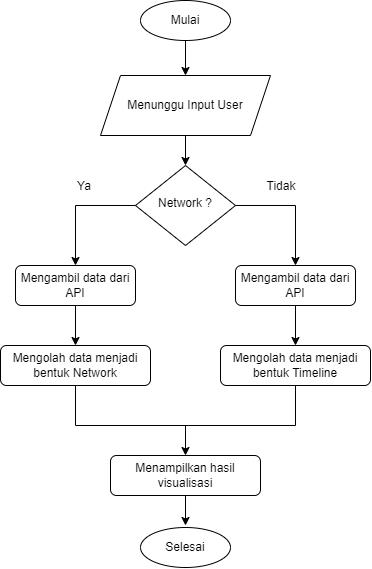

The diagram above was exported from draw.io. Its source (the exported page's mxGraphModel, read from the mxfile embedded in the PNG):
<mxGraphModel dx="865" dy="449" grid="1" gridSize="10" guides="1" tooltips="1" connect="1" arrows="1" fold="1" page="1" pageScale="1" pageWidth="827" pageHeight="1169" math="0" shadow="0">
  <root>
    <mxCell id="WIyWlLk6GJQsqaUBKTNV-0" />
    <mxCell id="WIyWlLk6GJQsqaUBKTNV-1" parent="WIyWlLk6GJQsqaUBKTNV-0" />
    <mxCell id="WIyWlLk6GJQsqaUBKTNV-6" value="Network ?" style="rhombus;whiteSpace=wrap;html=1;shadow=0;fontFamily=Helvetica;fontSize=12;align=center;strokeWidth=1;spacing=6;spacingTop=-4;" parent="WIyWlLk6GJQsqaUBKTNV-1" vertex="1">
      <mxGeometry x="250" y="230" width="100" height="80" as="geometry" />
    </mxCell>
    <mxCell id="WIyWlLk6GJQsqaUBKTNV-7" value="Mengambil data dari API" style="rounded=1;whiteSpace=wrap;html=1;fontSize=12;glass=0;strokeWidth=1;shadow=0;" parent="WIyWlLk6GJQsqaUBKTNV-1" vertex="1">
      <mxGeometry x="350" y="330" width="120" height="40" as="geometry" />
    </mxCell>
    <mxCell id="WIyWlLk6GJQsqaUBKTNV-11" value="Mengambil data dari API" style="rounded=1;whiteSpace=wrap;html=1;fontSize=12;glass=0;strokeWidth=1;shadow=0;" parent="WIyWlLk6GJQsqaUBKTNV-1" vertex="1">
      <mxGeometry x="130" y="330" width="120" height="40" as="geometry" />
    </mxCell>
    <mxCell id="eFULTufH43hCBGh3CHkZ-0" value="Mulai" style="ellipse;whiteSpace=wrap;html=1;" vertex="1" parent="WIyWlLk6GJQsqaUBKTNV-1">
      <mxGeometry x="255" y="65" width="90" height="40" as="geometry" />
    </mxCell>
    <mxCell id="eFULTufH43hCBGh3CHkZ-1" value="" style="endArrow=classic;html=1;rounded=0;entryX=0.5;entryY=0;entryDx=0;entryDy=0;exitX=0.5;exitY=1;exitDx=0;exitDy=0;" edge="1" parent="WIyWlLk6GJQsqaUBKTNV-1" source="eFULTufH43hCBGh3CHkZ-0">
      <mxGeometry width="50" height="50" relative="1" as="geometry">
        <mxPoint x="390" y="300" as="sourcePoint" />
        <mxPoint x="300" y="140" as="targetPoint" />
      </mxGeometry>
    </mxCell>
    <mxCell id="eFULTufH43hCBGh3CHkZ-3" value="&lt;span&gt;Menunggu Input User&lt;/span&gt;" style="shape=parallelogram;perimeter=parallelogramPerimeter;whiteSpace=wrap;html=1;fixedSize=1;" vertex="1" parent="WIyWlLk6GJQsqaUBKTNV-1">
      <mxGeometry x="215" y="140" width="170" height="60" as="geometry" />
    </mxCell>
    <mxCell id="eFULTufH43hCBGh3CHkZ-4" value="" style="endArrow=classic;html=1;rounded=0;entryX=0.5;entryY=0;entryDx=0;entryDy=0;exitX=0.5;exitY=1;exitDx=0;exitDy=0;" edge="1" parent="WIyWlLk6GJQsqaUBKTNV-1" source="eFULTufH43hCBGh3CHkZ-3" target="WIyWlLk6GJQsqaUBKTNV-6">
      <mxGeometry width="50" height="50" relative="1" as="geometry">
        <mxPoint x="310" y="110" as="sourcePoint" />
        <mxPoint x="310" y="150" as="targetPoint" />
      </mxGeometry>
    </mxCell>
    <mxCell id="eFULTufH43hCBGh3CHkZ-7" value="" style="endArrow=classic;html=1;rounded=0;exitX=0;exitY=0.5;exitDx=0;exitDy=0;entryX=0.5;entryY=0;entryDx=0;entryDy=0;" edge="1" parent="WIyWlLk6GJQsqaUBKTNV-1" source="WIyWlLk6GJQsqaUBKTNV-6" target="WIyWlLk6GJQsqaUBKTNV-11">
      <mxGeometry width="50" height="50" relative="1" as="geometry">
        <mxPoint x="390" y="300" as="sourcePoint" />
        <mxPoint x="440" y="250" as="targetPoint" />
        <Array as="points">
          <mxPoint x="190" y="270" />
        </Array>
      </mxGeometry>
    </mxCell>
    <mxCell id="eFULTufH43hCBGh3CHkZ-8" value="" style="endArrow=classic;html=1;rounded=0;exitX=1;exitY=0.5;exitDx=0;exitDy=0;entryX=0.5;entryY=0;entryDx=0;entryDy=0;" edge="1" parent="WIyWlLk6GJQsqaUBKTNV-1" source="WIyWlLk6GJQsqaUBKTNV-6" target="WIyWlLk6GJQsqaUBKTNV-7">
      <mxGeometry width="50" height="50" relative="1" as="geometry">
        <mxPoint x="260" y="280" as="sourcePoint" />
        <mxPoint x="200" y="360" as="targetPoint" />
        <Array as="points">
          <mxPoint x="410" y="270" />
        </Array>
      </mxGeometry>
    </mxCell>
    <mxCell id="eFULTufH43hCBGh3CHkZ-9" value="" style="endArrow=classic;html=1;rounded=0;exitX=0.5;exitY=1;exitDx=0;exitDy=0;" edge="1" parent="WIyWlLk6GJQsqaUBKTNV-1" source="WIyWlLk6GJQsqaUBKTNV-11">
      <mxGeometry width="50" height="50" relative="1" as="geometry">
        <mxPoint x="390" y="300" as="sourcePoint" />
        <mxPoint x="190" y="410" as="targetPoint" />
      </mxGeometry>
    </mxCell>
    <mxCell id="eFULTufH43hCBGh3CHkZ-10" value="" style="endArrow=classic;html=1;rounded=0;exitX=0.5;exitY=1;exitDx=0;exitDy=0;" edge="1" parent="WIyWlLk6GJQsqaUBKTNV-1" source="WIyWlLk6GJQsqaUBKTNV-7">
      <mxGeometry width="50" height="50" relative="1" as="geometry">
        <mxPoint x="200" y="380" as="sourcePoint" />
        <mxPoint x="410" y="410" as="targetPoint" />
      </mxGeometry>
    </mxCell>
    <mxCell id="eFULTufH43hCBGh3CHkZ-11" value="Mengolah data menjadi bentuk Network" style="rounded=1;whiteSpace=wrap;html=1;fontSize=12;glass=0;strokeWidth=1;shadow=0;" vertex="1" parent="WIyWlLk6GJQsqaUBKTNV-1">
      <mxGeometry x="115" y="410" width="150" height="40" as="geometry" />
    </mxCell>
    <mxCell id="eFULTufH43hCBGh3CHkZ-13" value="Ya" style="text;html=1;strokeColor=none;fillColor=none;align=center;verticalAlign=middle;whiteSpace=wrap;rounded=0;" vertex="1" parent="WIyWlLk6GJQsqaUBKTNV-1">
      <mxGeometry x="169" y="236" width="60" height="30" as="geometry" />
    </mxCell>
    <mxCell id="eFULTufH43hCBGh3CHkZ-15" value="Tidak" style="text;html=1;strokeColor=none;fillColor=none;align=center;verticalAlign=middle;whiteSpace=wrap;rounded=0;" vertex="1" parent="WIyWlLk6GJQsqaUBKTNV-1">
      <mxGeometry x="366" y="236" width="60" height="30" as="geometry" />
    </mxCell>
    <mxCell id="eFULTufH43hCBGh3CHkZ-17" value="Mengolah data menjadi bentuk Timeline" style="rounded=1;whiteSpace=wrap;html=1;fontSize=12;glass=0;strokeWidth=1;shadow=0;" vertex="1" parent="WIyWlLk6GJQsqaUBKTNV-1">
      <mxGeometry x="335" y="410" width="150" height="40" as="geometry" />
    </mxCell>
    <mxCell id="eFULTufH43hCBGh3CHkZ-19" value="" style="endArrow=none;html=1;rounded=0;entryX=0.5;entryY=1;entryDx=0;entryDy=0;" edge="1" parent="WIyWlLk6GJQsqaUBKTNV-1" target="eFULTufH43hCBGh3CHkZ-11">
      <mxGeometry width="50" height="50" relative="1" as="geometry">
        <mxPoint x="190" y="490" as="sourcePoint" />
        <mxPoint x="360" y="440" as="targetPoint" />
      </mxGeometry>
    </mxCell>
    <mxCell id="eFULTufH43hCBGh3CHkZ-20" value="" style="endArrow=none;html=1;rounded=0;entryX=0.5;entryY=1;entryDx=0;entryDy=0;" edge="1" parent="WIyWlLk6GJQsqaUBKTNV-1" target="eFULTufH43hCBGh3CHkZ-17">
      <mxGeometry width="50" height="50" relative="1" as="geometry">
        <mxPoint x="410" y="490" as="sourcePoint" />
        <mxPoint x="200" y="460" as="targetPoint" />
      </mxGeometry>
    </mxCell>
    <mxCell id="eFULTufH43hCBGh3CHkZ-21" value="" style="endArrow=none;html=1;rounded=0;" edge="1" parent="WIyWlLk6GJQsqaUBKTNV-1">
      <mxGeometry width="50" height="50" relative="1" as="geometry">
        <mxPoint x="190" y="490" as="sourcePoint" />
        <mxPoint x="410" y="490" as="targetPoint" />
      </mxGeometry>
    </mxCell>
    <mxCell id="eFULTufH43hCBGh3CHkZ-22" value="" style="endArrow=classic;html=1;rounded=0;entryX=0.5;entryY=0;entryDx=0;entryDy=0;" edge="1" parent="WIyWlLk6GJQsqaUBKTNV-1" target="eFULTufH43hCBGh3CHkZ-23">
      <mxGeometry width="50" height="50" relative="1" as="geometry">
        <mxPoint x="300" y="490" as="sourcePoint" />
        <mxPoint x="310" y="520" as="targetPoint" />
      </mxGeometry>
    </mxCell>
    <mxCell id="eFULTufH43hCBGh3CHkZ-23" value="Menampilkan hasil visualisasi" style="rounded=1;whiteSpace=wrap;html=1;fontSize=12;glass=0;strokeWidth=1;shadow=0;" vertex="1" parent="WIyWlLk6GJQsqaUBKTNV-1">
      <mxGeometry x="225" y="520" width="150" height="40" as="geometry" />
    </mxCell>
    <mxCell id="eFULTufH43hCBGh3CHkZ-24" value="" style="endArrow=classic;html=1;rounded=0;exitX=0.5;exitY=1;exitDx=0;exitDy=0;" edge="1" parent="WIyWlLk6GJQsqaUBKTNV-1" source="eFULTufH43hCBGh3CHkZ-23">
      <mxGeometry width="50" height="50" relative="1" as="geometry">
        <mxPoint x="310" y="390" as="sourcePoint" />
        <mxPoint x="300" y="590" as="targetPoint" />
      </mxGeometry>
    </mxCell>
    <mxCell id="eFULTufH43hCBGh3CHkZ-25" value="Selesai" style="ellipse;whiteSpace=wrap;html=1;" vertex="1" parent="WIyWlLk6GJQsqaUBKTNV-1">
      <mxGeometry x="255" y="592" width="90" height="40" as="geometry" />
    </mxCell>
  </root>
</mxGraphModel>